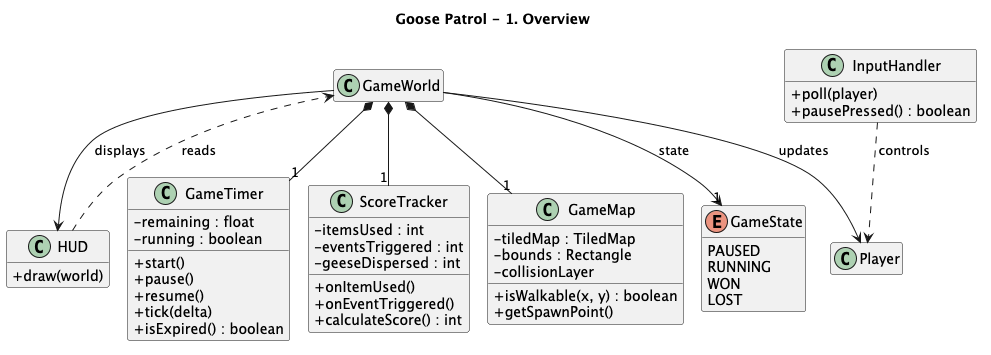

The diagram above was rendered by PlantUML. Its source (embedded in the PNG):
@startuml
title Goose Patrol - 1. Overview

skinparam classAttributeIconSize 0
skinparam shadowing false
hide empty members

' ---- classes ----
class GameTimer {
  - remaining : float
  - running : boolean
  + start()
  + pause()
  + resume()
  + tick(delta)
  + isExpired() : boolean
}

class ScoreTracker {
  - itemsUsed : int
  - eventsTriggered : int
  - geeseDispersed : int
  + onItemUsed()
  + onEventTriggered()
  + calculateScore() : int
}

class GameMap {
  - tiledMap : TiledMap
  - bounds : Rectangle
  - collisionLayer
  + isWalkable(x, y) : boolean
  + getSpawnPoint()
}

class HUD {
  + draw(world)
}

class InputHandler {
  + poll(player)
  + pausePressed() : boolean
}

enum GameState {
  PAUSED
  RUNNING
  WON
  LOST
}

' name-only boxes: shown here only so the arrows have something to point at
class GameWorld
class Player


' ---- relationships ----
GameWorld *-- "1" GameTimer
GameWorld *-- "1" ScoreTracker
GameWorld *-- "1" GameMap
GameWorld --> "1" GameState : state

HUD ..> GameWorld : reads
InputHandler ..> Player : controls

GameWorld --> Player : updates
GameWorld --> HUD : displays


@enduml